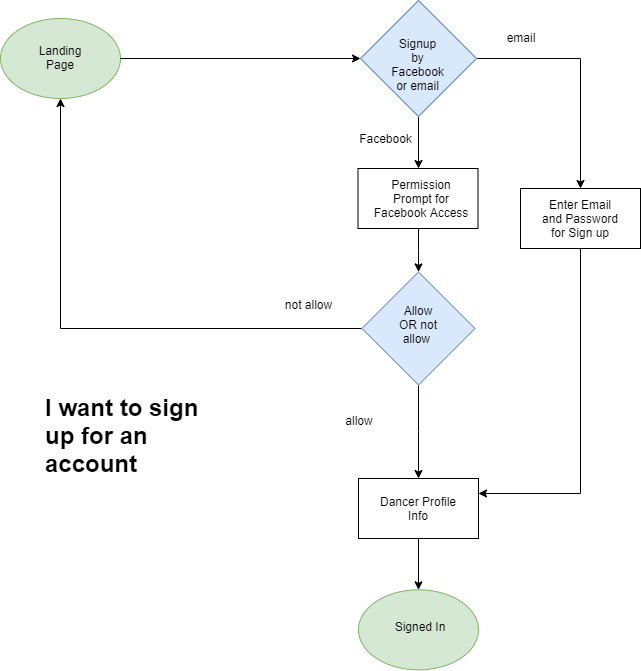

The diagram above was exported from draw.io. Its source (the exported page's mxGraphModel, read from the mxfile embedded in the PNG):
<mxGraphModel dx="941" dy="401" grid="1" gridSize="10" guides="1" tooltips="1" connect="1" arrows="1" fold="1" page="1" pageScale="1" pageWidth="850" pageHeight="1100" math="0" shadow="0">
  <root>
    <mxCell id="0" />
    <mxCell id="1" parent="0" />
    <mxCell id="PBeazWlknp7KLdOrj9YO-1" value="" style="ellipse;whiteSpace=wrap;html=1;fillColor=#d5e8d4;strokeColor=#82b366;" parent="1" vertex="1">
      <mxGeometry y="20" width="120" height="80" as="geometry" />
    </mxCell>
    <mxCell id="-ZaljV9xLw0RF2ELR8Ms-15" style="edgeStyle=orthogonalEdgeStyle;rounded=0;orthogonalLoop=1;jettySize=auto;html=1;exitX=1;exitY=0.5;exitDx=0;exitDy=0;entryX=0;entryY=1;entryDx=0;entryDy=0;entryPerimeter=0;" parent="1" source="PBeazWlknp7KLdOrj9YO-1" target="-ZaljV9xLw0RF2ELR8Ms-3" edge="1">
      <mxGeometry relative="1" as="geometry">
        <mxPoint x="100" y="60" as="sourcePoint" />
        <mxPoint x="180" y="60" as="targetPoint" />
      </mxGeometry>
    </mxCell>
    <mxCell id="-ZaljV9xLw0RF2ELR8Ms-17" style="edgeStyle=orthogonalEdgeStyle;rounded=0;orthogonalLoop=1;jettySize=auto;html=1;entryX=0.5;entryY=0;entryDx=0;entryDy=0;" parent="1" source="-ZaljV9xLw0RF2ELR8Ms-3" target="-ZaljV9xLw0RF2ELR8Ms-10" edge="1">
      <mxGeometry relative="1" as="geometry" />
    </mxCell>
    <mxCell id="-ZaljV9xLw0RF2ELR8Ms-32" style="edgeStyle=orthogonalEdgeStyle;rounded=0;orthogonalLoop=1;jettySize=auto;html=1;entryX=0.5;entryY=0;entryDx=0;entryDy=0;" parent="1" source="-ZaljV9xLw0RF2ELR8Ms-3" target="-ZaljV9xLw0RF2ELR8Ms-7" edge="1">
      <mxGeometry relative="1" as="geometry" />
    </mxCell>
    <mxCell id="-ZaljV9xLw0RF2ELR8Ms-3" value="" style="whiteSpace=wrap;html=1;aspect=fixed;rotation=45;fillColor=#dae8fc;strokeColor=#6c8ebf;" parent="1" vertex="1">
      <mxGeometry x="377" y="19" width="82" height="82" as="geometry" />
    </mxCell>
    <mxCell id="-ZaljV9xLw0RF2ELR8Ms-5" value="Landing Page" style="text;html=1;strokeColor=none;fillColor=none;align=center;verticalAlign=middle;whiteSpace=wrap;rounded=0;" parent="1" vertex="1">
      <mxGeometry x="40" y="49" width="40" height="20" as="geometry" />
    </mxCell>
    <mxCell id="-ZaljV9xLw0RF2ELR8Ms-31" style="edgeStyle=orthogonalEdgeStyle;rounded=0;orthogonalLoop=1;jettySize=auto;html=1;" parent="1" source="-ZaljV9xLw0RF2ELR8Ms-7" target="-ZaljV9xLw0RF2ELR8Ms-12" edge="1">
      <mxGeometry relative="1" as="geometry" />
    </mxCell>
    <mxCell id="-ZaljV9xLw0RF2ELR8Ms-7" value="" style="rounded=0;whiteSpace=wrap;html=1;" parent="1" vertex="1">
      <mxGeometry x="357.5" y="170" width="120" height="60" as="geometry" />
    </mxCell>
    <mxCell id="-ZaljV9xLw0RF2ELR8Ms-8" value="Permission Prompt for Facebook Access" style="text;html=1;strokeColor=none;fillColor=none;align=center;verticalAlign=middle;whiteSpace=wrap;rounded=0;" parent="1" vertex="1">
      <mxGeometry x="371" y="190" width="100" height="20" as="geometry" />
    </mxCell>
    <mxCell id="-ZaljV9xLw0RF2ELR8Ms-9" value="Signup by Facebook or email" style="text;html=1;strokeColor=none;fillColor=none;align=center;verticalAlign=middle;whiteSpace=wrap;rounded=0;" parent="1" vertex="1">
      <mxGeometry x="390" y="55" width="55" height="20" as="geometry" />
    </mxCell>
    <mxCell id="-ZaljV9xLw0RF2ELR8Ms-10" value="" style="rounded=0;whiteSpace=wrap;html=1;" parent="1" vertex="1">
      <mxGeometry x="520" y="190" width="120" height="60" as="geometry" />
    </mxCell>
    <mxCell id="-ZaljV9xLw0RF2ELR8Ms-26" style="edgeStyle=orthogonalEdgeStyle;rounded=0;orthogonalLoop=1;jettySize=auto;html=1;entryX=1;entryY=0.25;entryDx=0;entryDy=0;exitX=0.5;exitY=1;exitDx=0;exitDy=0;" parent="1" source="-ZaljV9xLw0RF2ELR8Ms-10" target="-ZaljV9xLw0RF2ELR8Ms-20" edge="1">
      <mxGeometry relative="1" as="geometry">
        <mxPoint x="560" y="220" as="sourcePoint" />
      </mxGeometry>
    </mxCell>
    <mxCell id="-ZaljV9xLw0RF2ELR8Ms-11" value="Enter Email and Password for Sign up" style="text;html=1;strokeColor=none;fillColor=none;align=center;verticalAlign=middle;whiteSpace=wrap;rounded=0;" parent="1" vertex="1">
      <mxGeometry x="540" y="210" width="80" height="20" as="geometry" />
    </mxCell>
    <mxCell id="-ZaljV9xLw0RF2ELR8Ms-14" style="edgeStyle=orthogonalEdgeStyle;rounded=0;orthogonalLoop=1;jettySize=auto;html=1;entryX=0.5;entryY=1;entryDx=0;entryDy=0;" parent="1" source="-ZaljV9xLw0RF2ELR8Ms-12" target="PBeazWlknp7KLdOrj9YO-1" edge="1">
      <mxGeometry relative="1" as="geometry">
        <mxPoint x="60" y="100" as="targetPoint" />
      </mxGeometry>
    </mxCell>
    <mxCell id="-ZaljV9xLw0RF2ELR8Ms-27" style="edgeStyle=orthogonalEdgeStyle;rounded=0;orthogonalLoop=1;jettySize=auto;html=1;" parent="1" source="-ZaljV9xLw0RF2ELR8Ms-12" target="-ZaljV9xLw0RF2ELR8Ms-20" edge="1">
      <mxGeometry relative="1" as="geometry" />
    </mxCell>
    <mxCell id="-ZaljV9xLw0RF2ELR8Ms-12" value="" style="whiteSpace=wrap;html=1;aspect=fixed;rotation=45;fillColor=#dae8fc;strokeColor=#6c8ebf;" parent="1" vertex="1">
      <mxGeometry x="378" y="290" width="80" height="80" as="geometry" />
    </mxCell>
    <mxCell id="-ZaljV9xLw0RF2ELR8Ms-13" value="Allow OR not allow&amp;nbsp;" style="text;html=1;strokeColor=none;fillColor=none;align=center;verticalAlign=middle;whiteSpace=wrap;rounded=0;" parent="1" vertex="1">
      <mxGeometry x="398" y="316" width="40" height="20" as="geometry" />
    </mxCell>
    <mxCell id="QZ_wXwEBa-zJiQmM79X3-1" style="edgeStyle=orthogonalEdgeStyle;rounded=0;orthogonalLoop=1;jettySize=auto;html=1;" parent="1" source="-ZaljV9xLw0RF2ELR8Ms-20" target="-ZaljV9xLw0RF2ELR8Ms-22" edge="1">
      <mxGeometry relative="1" as="geometry">
        <mxPoint x="418" y="580" as="targetPoint" />
      </mxGeometry>
    </mxCell>
    <mxCell id="-ZaljV9xLw0RF2ELR8Ms-20" value="" style="rounded=0;whiteSpace=wrap;html=1;" parent="1" vertex="1">
      <mxGeometry x="358" y="480" width="120" height="60" as="geometry" />
    </mxCell>
    <mxCell id="-ZaljV9xLw0RF2ELR8Ms-21" value="Dancer Profile Info" style="text;html=1;strokeColor=none;fillColor=none;align=center;verticalAlign=middle;whiteSpace=wrap;rounded=0;" parent="1" vertex="1">
      <mxGeometry x="378" y="500" width="80" height="20" as="geometry" />
    </mxCell>
    <mxCell id="-ZaljV9xLw0RF2ELR8Ms-22" value="" style="ellipse;whiteSpace=wrap;html=1;fillColor=#d5e8d4;strokeColor=#82b366;" parent="1" vertex="1">
      <mxGeometry x="358" y="591.3333740234375" width="120" height="80" as="geometry" />
    </mxCell>
    <mxCell id="-ZaljV9xLw0RF2ELR8Ms-28" value="Signed In" style="text;html=1;strokeColor=none;fillColor=none;align=center;verticalAlign=middle;whiteSpace=wrap;rounded=0;" parent="1" vertex="1">
      <mxGeometry x="379" y="618" width="80" height="20" as="geometry" />
    </mxCell>
    <mxCell id="-ZaljV9xLw0RF2ELR8Ms-30" value="&lt;h1&gt;I want to sign up for an account&lt;/h1&gt;" style="text;html=1;strokeColor=none;fillColor=none;spacing=5;spacingTop=-20;whiteSpace=wrap;overflow=hidden;rounded=0;" parent="1" vertex="1">
      <mxGeometry x="40" y="390" width="190" height="120" as="geometry" />
    </mxCell>
    <mxCell id="QZ_wXwEBa-zJiQmM79X3-2" value="email" style="text;html=1;strokeColor=none;fillColor=none;align=center;verticalAlign=middle;whiteSpace=wrap;rounded=0;" parent="1" vertex="1">
      <mxGeometry x="492.5" y="29" width="55" height="20" as="geometry" />
    </mxCell>
    <mxCell id="QZ_wXwEBa-zJiQmM79X3-4" value="Facebook" style="text;html=1;strokeColor=none;fillColor=none;align=center;verticalAlign=middle;whiteSpace=wrap;rounded=0;" parent="1" vertex="1">
      <mxGeometry x="357.5" y="130" width="55" height="20" as="geometry" />
    </mxCell>
    <mxCell id="QZ_wXwEBa-zJiQmM79X3-5" value="not allow" style="text;html=1;strokeColor=none;fillColor=none;align=center;verticalAlign=middle;whiteSpace=wrap;rounded=0;" parent="1" vertex="1">
      <mxGeometry x="280" y="296" width="55" height="20" as="geometry" />
    </mxCell>
    <mxCell id="QZ_wXwEBa-zJiQmM79X3-7" value="allow" style="text;html=1;strokeColor=none;fillColor=none;align=center;verticalAlign=middle;whiteSpace=wrap;rounded=0;" parent="1" vertex="1">
      <mxGeometry x="331" y="412" width="55" height="20" as="geometry" />
    </mxCell>
  </root>
</mxGraphModel>